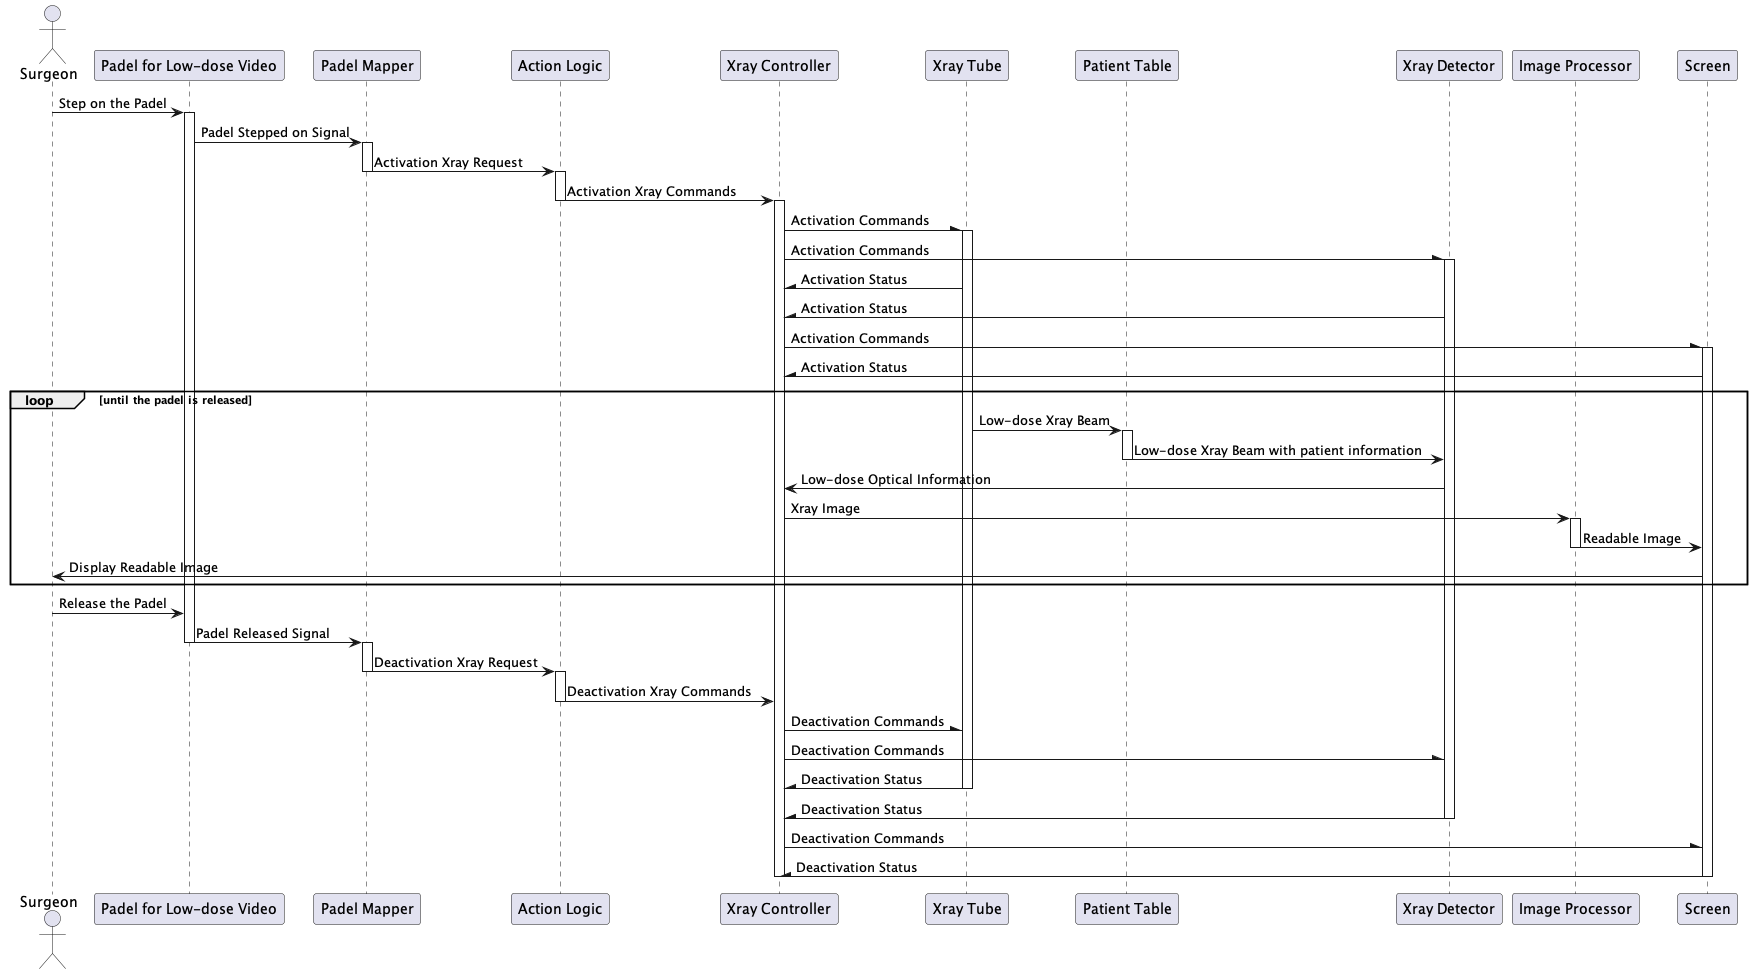

The diagram above was rendered by PlantUML. Its source (embedded in the PNG):
@startuml
actor "Surgeon" as doctor
participant "Padel for Low-dose Video" as padel
participant "Padel Mapper" as mapper
participant "Action Logic" as logic
participant "Xray Controller" as controller
participant "Xray Tube" as tube
participant "Patient Table" as table
participant "Xray Detector" as detector
participant "Image Processor" as processor
participant "Screen" as screen

doctor -> padel : Step on the Padel
activate padel

padel -> mapper : Padel Stepped on Signal
activate mapper

mapper -> logic : Activation Xray Request
deactivate mapper
activate logic

logic -> controller : Activation Xray Commands
deactivate logic
activate controller

controller -\tube : Activation Commands
activate tube
controller -\ detector : Activation Commands
activate detector
tube -\ controller : Activation Status
detector -\ controller : Activation Status

controller -\ screen : Activation Commands
activate screen
screen -\ controller : Activation Status


loop until the padel is released
tube -> table : Low-dose Xray Beam
activate table
table -> detector : Low-dose Xray Beam with patient information
deactivate table
detector -> controller : Low-dose Optical Information
controller -> processor : Xray Image
activate processor
processor -> screen : Readable Image
deactivate processor
screen -> doctor : Display Readable Image

end

doctor -> padel : Release the Padel
padel -> mapper : Padel Released Signal
deactivate padel
activate mapper

mapper -> logic : Deactivation Xray Request
deactivate mapper
activate logic

logic -> controller : Deactivation Xray Commands
deactivate logic

controller -\tube : Deactivation Commands
controller -\ detector : Deactivation Commands
tube -\ controller : Deactivation Status
deactivate tube
detector -\ controller : Deactivation Status
deactivate detector

controller -\screen : Deactivation Commands
screen -\ controller : Deactivation Status
deactivate screen
deactivate controller

@enduml